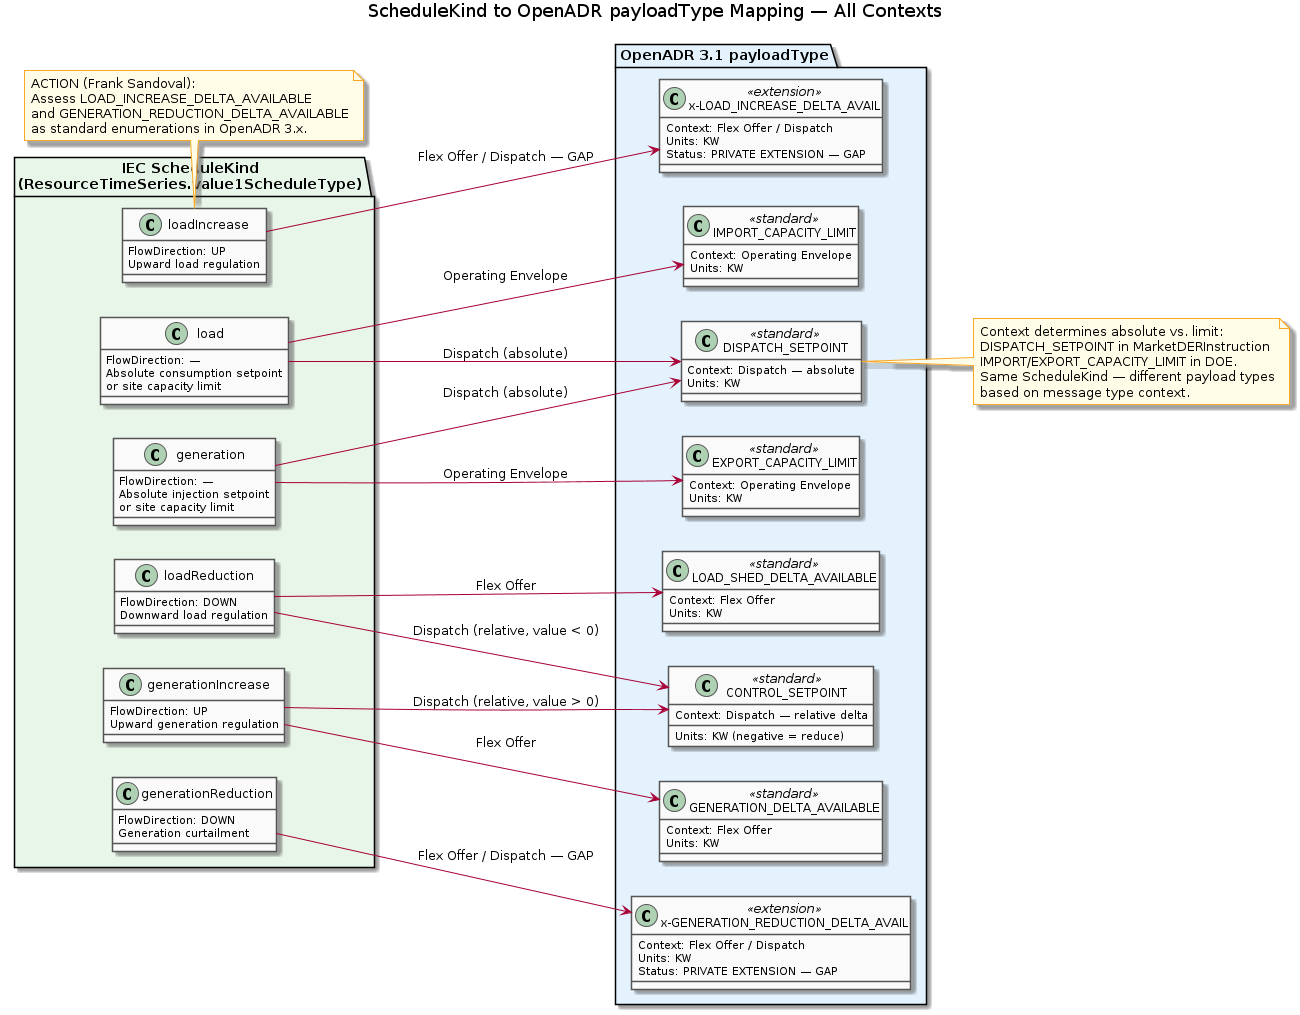

The diagram above was rendered by PlantUML. Its source (embedded in the PNG):
@startuml 05_schedule_kind_mapping
title ScheduleKind to OpenADR payloadType Mapping — All Contexts

skinparam classBackgroundColor #FAFAFA
skinparam classBorderColor #555555
skinparam noteBackgroundColor #FFFDE7
skinparam noteBorderColor #F9A825

left to right direction

package "IEC ScheduleKind\n(ResourceTimeSeries.value1ScheduleType)" as SK #E8F5E9 {
  class "load" as SK_load {
    FlowDirection: —
    Absolute consumption setpoint
    or site capacity limit
  }
  class "generation" as SK_gen {
    FlowDirection: —
    Absolute injection setpoint
    or site capacity limit
  }
  class "loadReduction" as SK_lr {
    FlowDirection: DOWN
    Downward load regulation
  }
  class "generationIncrease" as SK_gi {
    FlowDirection: UP
    Upward generation regulation
  }
  class "loadIncrease" as SK_li {
    FlowDirection: UP
    Upward load regulation
  }
  class "generationReduction" as SK_gr {
    FlowDirection: DOWN
    Generation curtailment
  }
}

package "OpenADR 3.1 payloadType" as PT #E3F2FD {
  class "IMPORT_CAPACITY_LIMIT" as PT_icl <<standard>> {
    Context: Operating Envelope
    Units: KW
  }
  class "EXPORT_CAPACITY_LIMIT" as PT_ecl <<standard>> {
    Context: Operating Envelope
    Units: KW
  }
  class "DISPATCH_SETPOINT" as PT_ds <<standard>> {
    Context: Dispatch — absolute
    Units: KW
  }
  class "CONTROL_SETPOINT" as PT_cs <<standard>> {
    Context: Dispatch — relative delta
    Units: KW (negative = reduce)
  }
  class "LOAD_SHED_DELTA_AVAILABLE" as PT_lsda <<standard>> {
    Context: Flex Offer
    Units: KW
  }
  class "GENERATION_DELTA_AVAILABLE" as PT_gda <<standard>> {
    Context: Flex Offer
    Units: KW
  }
  class "x-LOAD_INCREASE_DELTA_AVAIL" as PT_lida <<extension>> {
    Context: Flex Offer / Dispatch
    Units: KW
    Status: PRIVATE EXTENSION — GAP
  }
  class "x-GENERATION_REDUCTION_DELTA_AVAIL" as PT_grda <<extension>> {
    Context: Flex Offer / Dispatch
    Units: KW
    Status: PRIVATE EXTENSION — GAP
  }
}

SK_load  --> PT_icl : «Operating Envelope»
SK_load  --> PT_ds  : «Dispatch (absolute)»
SK_gen   --> PT_ecl : «Operating Envelope»
SK_gen   --> PT_ds  : «Dispatch (absolute)»
SK_lr    --> PT_lsda : «Flex Offer»
SK_lr    --> PT_cs  : «Dispatch (relative, value < 0)»
SK_gi    --> PT_gda : «Flex Offer»
SK_gi    --> PT_cs  : «Dispatch (relative, value > 0)»
SK_li    --> PT_lida : «Flex Offer / Dispatch — GAP»
SK_gr    --> PT_grda : «Flex Offer / Dispatch — GAP»

note bottom of SK_li
  ACTION (Frank Sandoval):
  Assess LOAD_INCREASE_DELTA_AVAILABLE
  and GENERATION_REDUCTION_DELTA_AVAILABLE
  as standard enumerations in OpenADR 3.x.
end note

note right of PT_ds
  Context determines absolute vs. limit:
  DISPATCH_SETPOINT in MarketDERInstruction
  IMPORT/EXPORT_CAPACITY_LIMIT in DOE.
  Same ScheduleKind — different payload types
  based on message type context.
end note

@enduml